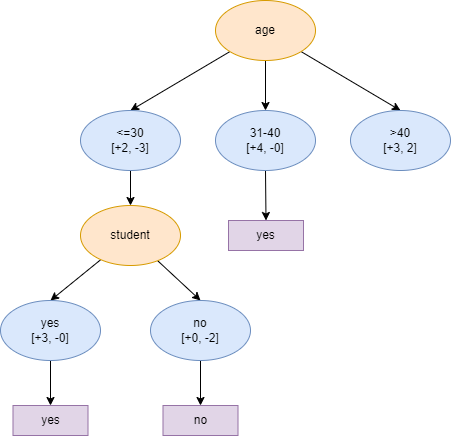

The diagram above was exported from draw.io. Its source (the exported page's mxGraphModel, read from the mxfile embedded in the PNG):
<mxGraphModel dx="1050" dy="534" grid="1" gridSize="10" guides="1" tooltips="1" connect="1" arrows="1" fold="1" page="1" pageScale="1" pageWidth="850" pageHeight="1100" math="0" shadow="0">
  <root>
    <mxCell id="0" />
    <mxCell id="1" parent="0" />
    <mxCell id="oK_Hj5AexdjfFaHF088j-8" style="edgeStyle=none;rounded=0;orthogonalLoop=1;jettySize=auto;html=1;entryX=0.5;entryY=0;entryDx=0;entryDy=0;" edge="1" parent="1" source="oK_Hj5AexdjfFaHF088j-1" target="oK_Hj5AexdjfFaHF088j-3">
      <mxGeometry relative="1" as="geometry" />
    </mxCell>
    <mxCell id="oK_Hj5AexdjfFaHF088j-9" style="edgeStyle=none;rounded=0;orthogonalLoop=1;jettySize=auto;html=1;entryX=0.5;entryY=0;entryDx=0;entryDy=0;" edge="1" parent="1" source="oK_Hj5AexdjfFaHF088j-1" target="oK_Hj5AexdjfFaHF088j-5">
      <mxGeometry relative="1" as="geometry" />
    </mxCell>
    <mxCell id="oK_Hj5AexdjfFaHF088j-10" style="edgeStyle=none;rounded=0;orthogonalLoop=1;jettySize=auto;html=1;" edge="1" parent="1" source="oK_Hj5AexdjfFaHF088j-1" target="oK_Hj5AexdjfFaHF088j-4">
      <mxGeometry relative="1" as="geometry" />
    </mxCell>
    <mxCell id="oK_Hj5AexdjfFaHF088j-1" value="age" style="ellipse;whiteSpace=wrap;html=1;fillColor=#ffe6cc;strokeColor=#d79b00;" vertex="1" parent="1">
      <mxGeometry x="375" y="130" width="100" height="60" as="geometry" />
    </mxCell>
    <mxCell id="oK_Hj5AexdjfFaHF088j-14" style="edgeStyle=none;rounded=0;orthogonalLoop=1;jettySize=auto;html=1;entryX=0.5;entryY=0;entryDx=0;entryDy=0;" edge="1" parent="1" source="oK_Hj5AexdjfFaHF088j-3" target="oK_Hj5AexdjfFaHF088j-13">
      <mxGeometry relative="1" as="geometry" />
    </mxCell>
    <mxCell id="oK_Hj5AexdjfFaHF088j-3" value="&amp;lt;=30&lt;br&gt;[+2, -3]" style="ellipse;whiteSpace=wrap;html=1;fillColor=#dae8fc;strokeColor=#6c8ebf;" vertex="1" parent="1">
      <mxGeometry x="240" y="240" width="100" height="60" as="geometry" />
    </mxCell>
    <mxCell id="oK_Hj5AexdjfFaHF088j-12" style="edgeStyle=none;rounded=0;orthogonalLoop=1;jettySize=auto;html=1;entryX=0.5;entryY=0;entryDx=0;entryDy=0;" edge="1" parent="1" source="oK_Hj5AexdjfFaHF088j-4" target="oK_Hj5AexdjfFaHF088j-11">
      <mxGeometry relative="1" as="geometry" />
    </mxCell>
    <mxCell id="oK_Hj5AexdjfFaHF088j-4" value="31-40&lt;br&gt;[+4, -0]" style="ellipse;whiteSpace=wrap;html=1;fillColor=#dae8fc;strokeColor=#6c8ebf;" vertex="1" parent="1">
      <mxGeometry x="375" y="240" width="100" height="60" as="geometry" />
    </mxCell>
    <mxCell id="oK_Hj5AexdjfFaHF088j-5" value="&amp;gt;40&lt;br&gt;[+3, 2]" style="ellipse;whiteSpace=wrap;html=1;fillColor=#dae8fc;strokeColor=#6c8ebf;" vertex="1" parent="1">
      <mxGeometry x="510" y="240" width="100" height="60" as="geometry" />
    </mxCell>
    <mxCell id="oK_Hj5AexdjfFaHF088j-11" value="yes" style="rounded=0;whiteSpace=wrap;html=1;fillColor=#e1d5e7;strokeColor=#9673a6;" vertex="1" parent="1">
      <mxGeometry x="388" y="350" width="75" height="30" as="geometry" />
    </mxCell>
    <mxCell id="oK_Hj5AexdjfFaHF088j-17" style="edgeStyle=none;rounded=0;orthogonalLoop=1;jettySize=auto;html=1;entryX=0.5;entryY=0;entryDx=0;entryDy=0;" edge="1" parent="1" source="oK_Hj5AexdjfFaHF088j-13" target="oK_Hj5AexdjfFaHF088j-15">
      <mxGeometry relative="1" as="geometry" />
    </mxCell>
    <mxCell id="oK_Hj5AexdjfFaHF088j-18" style="edgeStyle=none;rounded=0;orthogonalLoop=1;jettySize=auto;html=1;entryX=0.5;entryY=0;entryDx=0;entryDy=0;" edge="1" parent="1" source="oK_Hj5AexdjfFaHF088j-13" target="oK_Hj5AexdjfFaHF088j-16">
      <mxGeometry relative="1" as="geometry" />
    </mxCell>
    <mxCell id="oK_Hj5AexdjfFaHF088j-13" value="student" style="ellipse;whiteSpace=wrap;html=1;fillColor=#ffe6cc;strokeColor=#d79b00;" vertex="1" parent="1">
      <mxGeometry x="240" y="335" width="100" height="60" as="geometry" />
    </mxCell>
    <mxCell id="oK_Hj5AexdjfFaHF088j-22" value="" style="edgeStyle=none;rounded=0;orthogonalLoop=1;jettySize=auto;html=1;" edge="1" parent="1" source="oK_Hj5AexdjfFaHF088j-15" target="oK_Hj5AexdjfFaHF088j-19">
      <mxGeometry relative="1" as="geometry" />
    </mxCell>
    <mxCell id="oK_Hj5AexdjfFaHF088j-15" value="yes&lt;br&gt;[+3, -0]" style="ellipse;whiteSpace=wrap;html=1;fillColor=#dae8fc;strokeColor=#6c8ebf;" vertex="1" parent="1">
      <mxGeometry x="160" y="430" width="100" height="60" as="geometry" />
    </mxCell>
    <mxCell id="oK_Hj5AexdjfFaHF088j-21" value="" style="edgeStyle=none;rounded=0;orthogonalLoop=1;jettySize=auto;html=1;" edge="1" parent="1" source="oK_Hj5AexdjfFaHF088j-16" target="oK_Hj5AexdjfFaHF088j-20">
      <mxGeometry relative="1" as="geometry" />
    </mxCell>
    <mxCell id="oK_Hj5AexdjfFaHF088j-16" value="no&lt;br&gt;[+0, -2]" style="ellipse;whiteSpace=wrap;html=1;fillColor=#dae8fc;strokeColor=#6c8ebf;" vertex="1" parent="1">
      <mxGeometry x="310" y="430" width="100" height="60" as="geometry" />
    </mxCell>
    <mxCell id="oK_Hj5AexdjfFaHF088j-19" value="yes" style="rounded=0;whiteSpace=wrap;html=1;fillColor=#e1d5e7;strokeColor=#9673a6;" vertex="1" parent="1">
      <mxGeometry x="172.5" y="535" width="75" height="30" as="geometry" />
    </mxCell>
    <mxCell id="oK_Hj5AexdjfFaHF088j-20" value="no" style="rounded=0;whiteSpace=wrap;html=1;fillColor=#e1d5e7;strokeColor=#9673a6;" vertex="1" parent="1">
      <mxGeometry x="322.5" y="535" width="75" height="30" as="geometry" />
    </mxCell>
  </root>
</mxGraphModel>